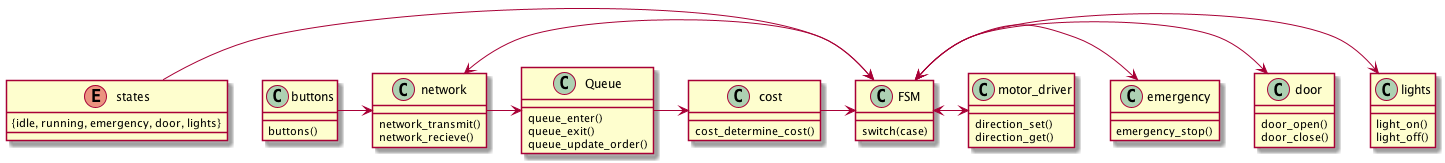

The diagram above was rendered by PlantUML. Its source (embedded in the PNG):
@startuml

enum states{
{idle, running, emergency, door, lights}
}

class FSM{
switch(case)
}

class Queue{
queue_enter()
queue_exit()
queue_update_order()
}

class lights{
light_on()
light_off()
}

class cost{
cost_determine_cost()
}

class network{
network_transmit()
network_recieve()
}

class emergency{
emergency_stop()
}

class door{
door_open()
door_close()
}

class buttons{
buttons()
}

class motor_driver{
direction_set()
direction_get()

}

network <-> FSM

cost -> FSM
buttons -> network

FSM <-> lights
FSM <-> door
FSM <-> emergency
FSM <-> motor_driver
Queue -> cost
network -> Queue
states -> FSM


@enduml